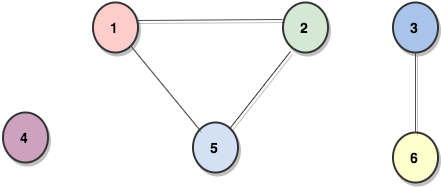

The diagram above was exported from draw.io. Its source (the exported page's mxGraphModel, read from the mxfile embedded in the PNG):
<mxGraphModel dx="1430" dy="801" grid="1" gridSize="10" guides="1" tooltips="1" connect="1" arrows="1" fold="1" page="1" pageScale="1" pageWidth="850" pageHeight="1100" background="#ffffff" math="0" shadow="0">
  <root>
    <mxCell id="0" />
    <mxCell id="1" parent="0" />
    <mxCell id="6619f6f04d291d79-2" value="&lt;b&gt;5&lt;/b&gt;" style="ellipse;whiteSpace=wrap;html=1;rounded=1;shadow=1;strokeColor=#333333;strokeWidth=2;fillColor=#D4E1F5;gradientColor=none;fontSize=14;" parent="1" vertex="1">
      <mxGeometry x="430" y="200" width="45" height="50" as="geometry" />
    </mxCell>
    <mxCell id="6619f6f04d291d79-3" value="&lt;b&gt;1&lt;/b&gt;" style="ellipse;whiteSpace=wrap;html=1;rounded=1;shadow=1;strokeColor=#333333;strokeWidth=2;fillColor=#FFCCCC;gradientColor=none;fontSize=14;" parent="1" vertex="1">
      <mxGeometry x="330" y="80" width="45" height="50" as="geometry" />
    </mxCell>
    <mxCell id="6619f6f04d291d79-5" value="&lt;b&gt;2&lt;/b&gt;" style="ellipse;whiteSpace=wrap;html=1;rounded=1;shadow=1;strokeColor=#333333;strokeWidth=2;fillColor=#D5E8D4;gradientColor=none;fontSize=14;" parent="1" vertex="1">
      <mxGeometry x="520" y="80" width="45" height="50" as="geometry" />
    </mxCell>
    <mxCell id="6619f6f04d291d79-8" value="" style="endArrow=none;html=1;shadow=1;strokeColor=#333333;strokeWidth=1;fillColor=#FFD966;fontSize=14;exitX=0.183;exitY=0.983;exitPerimeter=0;endFill=0;" parent="1" source="6619f6f04d291d79-5" target="6619f6f04d291d79-2" edge="1">
      <mxGeometry width="50" height="50" relative="1" as="geometry">
        <mxPoint x="230" y="-10" as="sourcePoint" />
        <mxPoint x="280" y="-60" as="targetPoint" />
      </mxGeometry>
    </mxCell>
    <mxCell id="4c4a0a24bf24a835-1" value="" style="endArrow=none;html=1;shadow=1;strokeColor=#4D4D4D;strokeWidth=1;entryX=0;entryY=0.333;entryPerimeter=0;exitX=0.983;exitY=0.367;exitPerimeter=0;endFill=0;" parent="1" source="6619f6f04d291d79-3" target="6619f6f04d291d79-5" edge="1">
      <mxGeometry width="50" height="50" relative="1" as="geometry">
        <mxPoint x="330" y="330" as="sourcePoint" />
        <mxPoint x="380" y="280" as="targetPoint" />
      </mxGeometry>
    </mxCell>
    <mxCell id="4c4a0a24bf24a835-3" value="" style="endArrow=none;html=1;shadow=1;strokeColor=#4D4D4D;strokeWidth=1;exitX=1;exitY=1;endFill=0;entryX=0;entryY=0;comic=0;" parent="1" source="6619f6f04d291d79-3" target="6619f6f04d291d79-2" edge="1">
      <mxGeometry width="50" height="50" relative="1" as="geometry">
        <mxPoint x="330" y="330" as="sourcePoint" />
        <mxPoint x="445" y="205" as="targetPoint" />
      </mxGeometry>
    </mxCell>
    <mxCell id="7a53d6d4afecc091-1" value="&lt;b&gt;4&lt;/b&gt;" style="ellipse;whiteSpace=wrap;html=1;rounded=1;shadow=1;strokeColor=#333333;strokeWidth=2;fillColor=#CDA2BE;gradientColor=none;fontSize=14;" vertex="1" parent="1">
      <mxGeometry x="240" y="190" width="45" height="50" as="geometry" />
    </mxCell>
    <mxCell id="7a53d6d4afecc091-2" value="&lt;b&gt;3&lt;/b&gt;" style="ellipse;whiteSpace=wrap;html=1;rounded=1;shadow=1;strokeColor=#333333;strokeWidth=2;fillColor=#A9C4EB;gradientColor=none;fontSize=14;" vertex="1" parent="1">
      <mxGeometry x="630" y="80" width="45" height="50" as="geometry" />
    </mxCell>
    <mxCell id="7a53d6d4afecc091-3" value="&lt;b&gt;6&lt;/b&gt;" style="ellipse;whiteSpace=wrap;html=1;rounded=1;shadow=1;strokeColor=#333333;strokeWidth=2;fillColor=#FFFFCC;gradientColor=none;fontSize=14;" vertex="1" parent="1">
      <mxGeometry x="630" y="210" width="45" height="50" as="geometry" />
    </mxCell>
    <mxCell id="7a53d6d4afecc091-4" value="" style="endArrow=none;html=1;shadow=1;strokeColor=#4D4D4D;strokeWidth=1;entryX=0.5;entryY=1;exitX=0.5;exitY=0;endFill=0;" edge="1" parent="1" source="7a53d6d4afecc091-3" target="7a53d6d4afecc091-2">
      <mxGeometry width="50" height="50" relative="1" as="geometry">
        <mxPoint x="384" y="108" as="sourcePoint" />
        <mxPoint x="530" y="107" as="targetPoint" />
      </mxGeometry>
    </mxCell>
  </root>
</mxGraphModel>